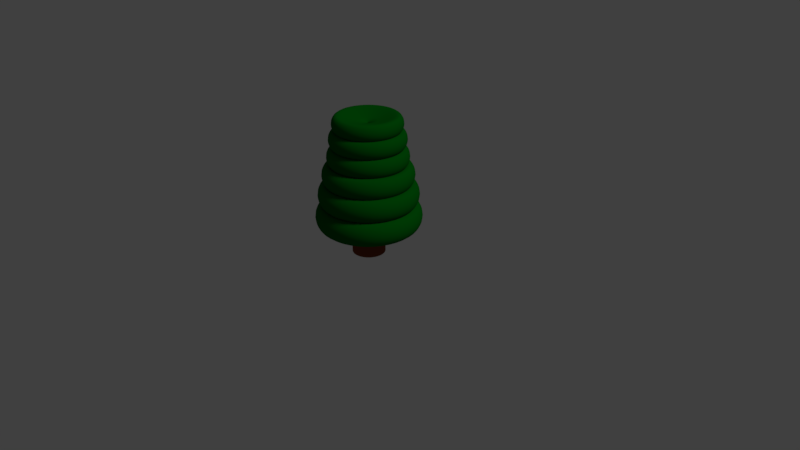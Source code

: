 # Source: 08.blend  (saved by Blender 2.78.0; exported with 4.5.12 LTS)
import bpy
from mathutils import Matrix  # noqa: F401  (used for matrix-valued properties, if any)

bpy.ops.wm.read_factory_settings(use_empty=True)
scene = bpy.context.scene
scene.name = 'Scene'

# ---- collections
col_collection_1 = bpy.data.collections.new('Collection 1'); scene.collection.children.link(col_collection_1)

# ---- materials (node trees are filled in below, after node groups)
mat_material_001 = bpy.data.materials.new('Material.001')
mat_material_001.alpha_threshold = 0.0
mat_material_001.diffuse_color = (0.0, 0.1149, 0.006852, 1.0)
mat_material_001.roughness = 0.5
mat_material_002 = bpy.data.materials.new('Material.002')
mat_material_002.alpha_threshold = 0.0
mat_material_002.roughness = 0.5

# ---- material node trees
mat_material_001.use_nodes = True; mat_material_001.node_tree.nodes.clear()
_N = mat_material_001.node_tree.nodes; _L = mat_material_001.node_tree.links
n0 = _N.new('ShaderNodeOutputMaterial'); n0.name = 'Material Output'; n0.location = (300, 300)
n1 = _N.new('ShaderNodeBsdfDiffuse'); n1.name = 'Diffuse BSDF'; n1.location = (10, 300)
n1.inputs[0].default_value = (0.0, 0.1149, 0.006852, 1.0)
_L.new(n1.outputs[0], n0.inputs[0])
n0.is_active_output = True
mat_material_002.use_nodes = True; mat_material_002.node_tree.nodes.clear()
_N = mat_material_002.node_tree.nodes; _L = mat_material_002.node_tree.links
n0 = _N.new('ShaderNodeOutputMaterial'); n0.name = 'Material Output'; n0.location = (300, 300)
n1 = _N.new('ShaderNodeBsdfDiffuse'); n1.name = 'Diffuse BSDF'; n1.location = (10, 300)
n1.inputs[0].default_value = (0.2019, 0.0465, 0.01566, 1.0)
n1.inputs[1].default_value = 0.2
_L.new(n1.outputs[0], n0.inputs[0])
n0.is_active_output = True

# ---- world
world_world = bpy.data.worlds.new('World'); scene.world = world_world
world_world.color = (0.05088, 0.05088, 0.05088)
world_world.use_sun_shadow = False
world_world.sun_shadow_jitter_overblur = 0.0
world_world.cycles.sampling_method = 'MANUAL'

# ---- cameras
cam_camera = bpy.data.cameras.new('Camera')
cam_camera.clip_end = 100.0
cam_camera.lens = 35.0
cam_camera.sensor_width = 32.0
cam_camera.sensor_height = 18.0
cam_camera.ortho_scale = 7.314
cam_camera.dof.focus_distance = 0.0

# ---- lights
light_lamp = bpy.data.lights.new('Lamp', 'SUN')
light_lamp.color = (0.9409, 1.0, 0.5031)
light_lamp.transmission_factor = 0.0
light_lamp.cutoff_distance = 30.0
light_lamp.angle = 0.1993
light_lamp.energy = 1.0
light_lamp.shadow_buffer_clip_start = 1.001
light_lamp.shadow_soft_size = 0.1
light_lamp.shadow_cascade_max_distance = 1000.0

# ---- meshes
me_torus_008 = bpy.data.meshes.new('Torus.008')
me_torus_008.from_pydata([(1.25, 0.0, 0.0), (1.077, 0.0, 0.2378), (0.7977, 0.0, 0.1469), (0.7977, 0.0, -0.1469), (1.077, 0.0, -0.2378), (1.011, 0.7347, 0.0), (0.8715, 0.6332, 0.2378), (0.6454, 0.4689, 0.1469), (0.6454, 0.4689, -0.1469), (0.8715, 0.6332, -0.2378), (0.3863, 1.189, 0.0), (0.3329, 1.025, 0.2378), (0.2465, 0.7587, 0.1469), (0.2465, 0.7587, -0.1469), (0.3329, 1.025, -0.2378), (-0.3863, 1.189, 0.0), (-0.3329, 1.025, 0.2378), (-0.2465, 0.7587, 0.1469), (-0.2465, 0.7587, -0.1469), (-0.3329, 1.025, -0.2378), (-1.011, 0.7347, 0.0), (-0.8715, 0.6332, 0.2378), (-0.6454, 0.4689, 0.1469), (-0.6454, 0.4689, -0.1469), (-0.8715, 0.6332, -0.2378), (-1.25, 1.093e-07, 0.0), (-1.077, 9.418e-08, 0.2378), (-0.7977, 6.974e-08, 0.1469), (-0.7977, 6.974e-08, -0.1469), (-1.077, 9.418e-08, -0.2378), (-1.011, -0.7347, 0.0), (-0.8715, -0.6332, 0.2378), (-0.6454, -0.4689, 0.1469), (-0.6454, -0.4689, -0.1469), (-0.8715, -0.6332, -0.2378), (-0.3863, -1.189, 0.0), (-0.3329, -1.025, 0.2378), (-0.2465, -0.7587, 0.1469), (-0.2465, -0.7587, -0.1469), (-0.3329, -1.025, -0.2378), (0.3863, -1.189, 0.0), (0.3329, -1.025, 0.2378), (0.2465, -0.7587, 0.1469), (0.2465, -0.7587, -0.1469), (0.3329, -1.025, -0.2378), (1.011, -0.7347, 0.0), (0.8715, -0.6332, 0.2378), (0.6454, -0.4689, 0.1469), (0.6454, -0.4689, -0.1469), (0.8715, -0.6332, -0.2378), (0.04612, 0.1419, 0.02749), (-0.04612, 0.1419, 0.02749), (0.1207, -0.08772, -0.02749), (0.1207, -0.08772, 0.02749), (-0.04612, -0.1419, -0.02749), (0.04612, -0.1419, -0.02749), (-0.1492, -2.653e-08, -0.02749), (-0.1492, -2.653e-08, 0.02749), (-0.04612, 0.1419, -0.02749), (-0.1207, 0.08772, 0.02749), (0.04612, 0.1419, -0.02749), (0.1207, 0.08772, -0.02749), (0.1207, 0.08772, 0.02749), (-0.04612, -0.1419, 0.02749), (0.1492, -3.958e-08, -0.02749), (0.1492, -3.958e-08, 0.02749), (-0.1207, -0.08772, -0.02749), (-0.1207, 0.08772, -0.02749), (0.04612, -0.1419, 0.02749), (-0.1207, -0.08772, 0.02749)], [], [(0, 5, 6, 1), (1, 6, 7, 2), (27, 32, 61, 64), (3, 8, 9, 4), (0, 4, 9, 5), (5, 10, 11, 6), (6, 11, 12, 7), (18, 13, 63, 68), (8, 13, 14, 9), (9, 14, 10, 5), (10, 15, 16, 11), (11, 16, 17, 12), (33, 28, 65, 62), (13, 18, 19, 14), (14, 19, 15, 10), (15, 20, 21, 16), (16, 21, 22, 17), (22, 27, 64, 52), (18, 23, 24, 19), (19, 24, 20, 15), (20, 25, 26, 21), (21, 26, 27, 22), (38, 33, 62, 50), (23, 28, 29, 24), (24, 29, 25, 20), (25, 30, 31, 26), (26, 31, 32, 27), (42, 47, 67, 58), (28, 33, 34, 29), (29, 34, 30, 25), (30, 35, 36, 31), (31, 36, 37, 32), (23, 18, 68, 53), (33, 38, 39, 34), (34, 39, 35, 30), (35, 40, 41, 36), (36, 41, 42, 37), (28, 23, 53, 65), (38, 43, 44, 39), (39, 44, 40, 35), (40, 45, 46, 41), (41, 46, 47, 42), (12, 17, 55, 54), (43, 48, 49, 44), (44, 49, 45, 40), (45, 0, 1, 46), (46, 1, 2, 47), (3, 48, 59, 57), (48, 3, 4, 49), (49, 4, 0, 45), (56, 66, 69, 57), (66, 54, 63, 69), (54, 55, 68, 63), (55, 52, 53, 68), (52, 64, 65, 53), (64, 61, 62, 65), (61, 60, 50, 62), (60, 58, 51, 50), (58, 67, 59, 51), (67, 56, 57, 59), (17, 22, 52, 55), (37, 42, 58, 60), (2, 7, 66, 56), (8, 3, 57, 69), (48, 43, 51, 59), (13, 8, 69, 63), (43, 38, 50, 51), (7, 12, 54, 66), (32, 37, 60, 61), (47, 2, 56, 67)])
me_torus_008.polygons.foreach_set('use_smooth', [True] * 70)
me_torus_008.materials.append(mat_material_001)
me_torus_008.use_remesh_preserve_volume = False
me_torus_008.use_remesh_preserve_attributes = False
me_torus_008.use_mirror_vertex_groups = False
me_torus_008.update()
me_torus_007 = bpy.data.meshes.new('Torus.007')
me_torus_007.from_pydata([(1.25, 0.0, 0.0), (1.077, 0.0, 0.2378), (0.7977, 0.0, 0.1469), (0.7977, 0.0, -0.1469), (1.077, 0.0, -0.2378), (1.011, 0.7347, 0.0), (0.8715, 0.6332, 0.2378), (0.6454, 0.4689, 0.1469), (0.6454, 0.4689, -0.1469), (0.8715, 0.6332, -0.2378), (0.3863, 1.189, 0.0), (0.3329, 1.025, 0.2378), (0.2465, 0.7587, 0.1469), (0.2465, 0.7587, -0.1469), (0.3329, 1.025, -0.2378), (-0.3863, 1.189, 0.0), (-0.3329, 1.025, 0.2378), (-0.2465, 0.7587, 0.1469), (-0.2465, 0.7587, -0.1469), (-0.3329, 1.025, -0.2378), (-1.011, 0.7347, 0.0), (-0.8715, 0.6332, 0.2378), (-0.6454, 0.4689, 0.1469), (-0.6454, 0.4689, -0.1469), (-0.8715, 0.6332, -0.2378), (-1.25, 1.093e-07, 0.0), (-1.077, 9.418e-08, 0.2378), (-0.7977, 6.974e-08, 0.1469), (-0.7977, 6.974e-08, -0.1469), (-1.077, 9.418e-08, -0.2378), (-1.011, -0.7347, 0.0), (-0.8715, -0.6332, 0.2378), (-0.6454, -0.4689, 0.1469), (-0.6454, -0.4689, -0.1469), (-0.8715, -0.6332, -0.2378), (-0.3863, -1.189, 0.0), (-0.3329, -1.025, 0.2378), (-0.2465, -0.7587, 0.1469), (-0.2465, -0.7587, -0.1469), (-0.3329, -1.025, -0.2378), (0.3863, -1.189, 0.0), (0.3329, -1.025, 0.2378), (0.2465, -0.7587, 0.1469), (0.2465, -0.7587, -0.1469), (0.3329, -1.025, -0.2378), (1.011, -0.7347, 0.0), (0.8715, -0.6332, 0.2378), (0.6454, -0.4689, 0.1469), (0.6454, -0.4689, -0.1469), (0.8715, -0.6332, -0.2378)], [], [(0, 5, 6, 1), (1, 6, 7, 2), (2, 7, 8, 3), (3, 8, 9, 4), (0, 4, 9, 5), (5, 10, 11, 6), (6, 11, 12, 7), (7, 12, 13, 8), (8, 13, 14, 9), (9, 14, 10, 5), (10, 15, 16, 11), (11, 16, 17, 12), (12, 17, 18, 13), (13, 18, 19, 14), (14, 19, 15, 10), (15, 20, 21, 16), (16, 21, 22, 17), (17, 22, 23, 18), (18, 23, 24, 19), (19, 24, 20, 15), (20, 25, 26, 21), (21, 26, 27, 22), (22, 27, 28, 23), (23, 28, 29, 24), (24, 29, 25, 20), (25, 30, 31, 26), (26, 31, 32, 27), (27, 32, 33, 28), (28, 33, 34, 29), (29, 34, 30, 25), (30, 35, 36, 31), (31, 36, 37, 32), (32, 37, 38, 33), (33, 38, 39, 34), (34, 39, 35, 30), (35, 40, 41, 36), (36, 41, 42, 37), (37, 42, 43, 38), (38, 43, 44, 39), (39, 44, 40, 35), (40, 45, 46, 41), (41, 46, 47, 42), (42, 47, 48, 43), (43, 48, 49, 44), (44, 49, 45, 40), (45, 0, 1, 46), (46, 1, 2, 47), (47, 2, 3, 48), (48, 3, 4, 49), (49, 4, 0, 45)])
me_torus_007.polygons.foreach_set('use_smooth', [True] * 50)
me_torus_007.materials.append(mat_material_001)
me_torus_007.use_remesh_preserve_volume = False
me_torus_007.use_remesh_preserve_attributes = False
me_torus_007.use_mirror_vertex_groups = False
me_torus_007.update()
me_torus_006 = bpy.data.meshes.new('Torus.006')
me_torus_006.from_pydata([(1.25, 0.0, 0.0), (1.077, 0.0, 0.2378), (0.7977, 0.0, 0.1469), (0.7977, 0.0, -0.1469), (1.077, 0.0, -0.2378), (1.011, 0.7347, 0.0), (0.8715, 0.6332, 0.2378), (0.6454, 0.4689, 0.1469), (0.6454, 0.4689, -0.1469), (0.8715, 0.6332, -0.2378), (0.3863, 1.189, 0.0), (0.3329, 1.025, 0.2378), (0.2465, 0.7587, 0.1469), (0.2465, 0.7587, -0.1469), (0.3329, 1.025, -0.2378), (-0.3863, 1.189, 0.0), (-0.3329, 1.025, 0.2378), (-0.2465, 0.7587, 0.1469), (-0.2465, 0.7587, -0.1469), (-0.3329, 1.025, -0.2378), (-1.011, 0.7347, 0.0), (-0.8715, 0.6332, 0.2378), (-0.6454, 0.4689, 0.1469), (-0.6454, 0.4689, -0.1469), (-0.8715, 0.6332, -0.2378), (-1.25, 1.093e-07, 0.0), (-1.077, 9.418e-08, 0.2378), (-0.7977, 6.974e-08, 0.1469), (-0.7977, 6.974e-08, -0.1469), (-1.077, 9.418e-08, -0.2378), (-1.011, -0.7347, 0.0), (-0.8715, -0.6332, 0.2378), (-0.6454, -0.4689, 0.1469), (-0.6454, -0.4689, -0.1469), (-0.8715, -0.6332, -0.2378), (-0.3863, -1.189, 0.0), (-0.3329, -1.025, 0.2378), (-0.2465, -0.7587, 0.1469), (-0.2465, -0.7587, -0.1469), (-0.3329, -1.025, -0.2378), (0.3863, -1.189, 0.0), (0.3329, -1.025, 0.2378), (0.2465, -0.7587, 0.1469), (0.2465, -0.7587, -0.1469), (0.3329, -1.025, -0.2378), (1.011, -0.7347, 0.0), (0.8715, -0.6332, 0.2378), (0.6454, -0.4689, 0.1469), (0.6454, -0.4689, -0.1469), (0.8715, -0.6332, -0.2378), (0.2253, 0.6935, 0.1343), (-0.2253, 0.6935, 0.1343), (0.59, -0.4286, -0.1343), (0.59, -0.4286, 0.1343), (-0.2253, -0.6935, -0.1343), (0.2253, -0.6935, -0.1343), (-0.7292, -4.278e-08, -0.1343), (-0.7292, -4.278e-08, 0.1343), (-0.2253, 0.6935, -0.1343), (-0.59, 0.4286, 0.1343), (0.2253, 0.6935, -0.1343), (0.59, 0.4286, -0.1343), (0.59, 0.4286, 0.1343), (-0.2253, -0.6935, 0.1343), (0.7292, -1.065e-07, -0.1343), (0.7292, -1.065e-07, 0.1343), (-0.59, -0.4286, -0.1343), (-0.59, 0.4286, -0.1343), (0.2253, -0.6935, 0.1343), (-0.59, -0.4286, 0.1343)], [], [(0, 5, 6, 1), (1, 6, 7, 2), (32, 37, 60, 61), (3, 8, 9, 4), (0, 4, 9, 5), (5, 10, 11, 6), (6, 11, 12, 7), (7, 12, 54, 66), (8, 13, 14, 9), (9, 14, 10, 5), (10, 15, 16, 11), (11, 16, 17, 12), (43, 38, 50, 51), (13, 18, 19, 14), (14, 19, 15, 10), (15, 20, 21, 16), (16, 21, 22, 17), (13, 8, 69, 63), (18, 23, 24, 19), (19, 24, 20, 15), (20, 25, 26, 21), (21, 26, 27, 22), (48, 43, 51, 59), (23, 28, 29, 24), (24, 29, 25, 20), (25, 30, 31, 26), (26, 31, 32, 27), (8, 3, 57, 69), (28, 33, 34, 29), (29, 34, 30, 25), (30, 35, 36, 31), (31, 36, 37, 32), (2, 7, 66, 56), (33, 38, 39, 34), (34, 39, 35, 30), (35, 40, 41, 36), (36, 41, 42, 37), (37, 42, 58, 60), (38, 43, 44, 39), (39, 44, 40, 35), (40, 45, 46, 41), (41, 46, 47, 42), (17, 22, 52, 55), (43, 48, 49, 44), (44, 49, 45, 40), (45, 0, 1, 46), (46, 1, 2, 47), (27, 32, 61, 64), (48, 3, 4, 49), (49, 4, 0, 45), (56, 66, 69, 57), (66, 54, 63, 69), (54, 55, 68, 63), (55, 52, 53, 68), (52, 64, 65, 53), (64, 61, 62, 65), (61, 60, 50, 62), (60, 58, 51, 50), (58, 67, 59, 51), (67, 56, 57, 59), (47, 2, 56, 67), (3, 48, 59, 57), (28, 23, 53, 65), (12, 17, 55, 54), (23, 18, 68, 53), (42, 47, 67, 58), (38, 33, 62, 50), (22, 27, 64, 52), (33, 28, 65, 62), (18, 13, 63, 68)])
me_torus_006.polygons.foreach_set('use_smooth', [True] * 70)
me_torus_006.materials.append(mat_material_001)
me_torus_006.use_remesh_preserve_volume = False
me_torus_006.use_remesh_preserve_attributes = False
me_torus_006.use_mirror_vertex_groups = False
me_torus_006.update()
me_torus_002 = bpy.data.meshes.new('Torus.002')
me_torus_002.from_pydata([(1.25, 0.0, 0.0), (1.077, 0.0, 0.2378), (0.7977, 0.0, 0.1469), (0.7977, 0.0, -0.1469), (1.077, 0.0, -0.2378), (1.011, 0.7347, 0.0), (0.8715, 0.6332, 0.2378), (0.6454, 0.4689, 0.1469), (0.6454, 0.4689, -0.1469), (0.8715, 0.6332, -0.2378), (0.3863, 1.189, 0.0), (0.3329, 1.025, 0.2378), (0.2465, 0.7587, 0.1469), (0.2465, 0.7587, -0.1469), (0.3329, 1.025, -0.2378), (-0.3863, 1.189, 0.0), (-0.3329, 1.025, 0.2378), (-0.2465, 0.7587, 0.1469), (-0.2465, 0.7587, -0.1469), (-0.3329, 1.025, -0.2378), (-1.011, 0.7347, 0.0), (-0.8715, 0.6332, 0.2378), (-0.6454, 0.4689, 0.1469), (-0.6454, 0.4689, -0.1469), (-0.8715, 0.6332, -0.2378), (-1.25, 1.093e-07, 0.0), (-1.077, 9.418e-08, 0.2378), (-0.7977, 6.974e-08, 0.1469), (-0.7977, 6.974e-08, -0.1469), (-1.077, 9.418e-08, -0.2378), (-1.011, -0.7347, 0.0), (-0.8715, -0.6332, 0.2378), (-0.6454, -0.4689, 0.1469), (-0.6454, -0.4689, -0.1469), (-0.8715, -0.6332, -0.2378), (-0.3863, -1.189, 0.0), (-0.3329, -1.025, 0.2378), (-0.2465, -0.7587, 0.1469), (-0.2465, -0.7587, -0.1469), (-0.3329, -1.025, -0.2378), (0.3863, -1.189, 0.0), (0.3329, -1.025, 0.2378), (0.2465, -0.7587, 0.1469), (0.2465, -0.7587, -0.1469), (0.3329, -1.025, -0.2378), (1.011, -0.7347, 0.0), (0.8715, -0.6332, 0.2378), (0.6454, -0.4689, 0.1469), (0.6454, -0.4689, -0.1469), (0.8715, -0.6332, -0.2378)], [], [(0, 5, 6, 1), (1, 6, 7, 2), (2, 7, 8, 3), (3, 8, 9, 4), (0, 4, 9, 5), (5, 10, 11, 6), (6, 11, 12, 7), (7, 12, 13, 8), (8, 13, 14, 9), (9, 14, 10, 5), (10, 15, 16, 11), (11, 16, 17, 12), (12, 17, 18, 13), (13, 18, 19, 14), (14, 19, 15, 10), (15, 20, 21, 16), (16, 21, 22, 17), (17, 22, 23, 18), (18, 23, 24, 19), (19, 24, 20, 15), (20, 25, 26, 21), (21, 26, 27, 22), (22, 27, 28, 23), (23, 28, 29, 24), (24, 29, 25, 20), (25, 30, 31, 26), (26, 31, 32, 27), (27, 32, 33, 28), (28, 33, 34, 29), (29, 34, 30, 25), (30, 35, 36, 31), (31, 36, 37, 32), (32, 37, 38, 33), (33, 38, 39, 34), (34, 39, 35, 30), (35, 40, 41, 36), (36, 41, 42, 37), (37, 42, 43, 38), (38, 43, 44, 39), (39, 44, 40, 35), (40, 45, 46, 41), (41, 46, 47, 42), (42, 47, 48, 43), (43, 48, 49, 44), (44, 49, 45, 40), (45, 0, 1, 46), (46, 1, 2, 47), (47, 2, 3, 48), (48, 3, 4, 49), (49, 4, 0, 45)])
me_torus_002.polygons.foreach_set('use_smooth', [True] * 50)
me_torus_002.materials.append(mat_material_001)
me_torus_002.use_remesh_preserve_volume = False
me_torus_002.use_remesh_preserve_attributes = False
me_torus_002.use_mirror_vertex_groups = False
me_torus_002.update()
me_torus_001 = bpy.data.meshes.new('Torus.001')
me_torus_001.from_pydata([(1.25, 0.0, 0.0), (1.077, 0.0, 0.2378), (0.7977, 0.0, 0.1469), (0.7977, 0.0, -0.1469), (1.077, 0.0, -0.2378), (1.011, 0.7347, 0.0), (0.8715, 0.6332, 0.2378), (0.6454, 0.4689, 0.1469), (0.6454, 0.4689, -0.1469), (0.8715, 0.6332, -0.2378), (0.3863, 1.189, 0.0), (0.3329, 1.025, 0.2378), (0.2465, 0.7587, 0.1469), (0.2465, 0.7587, -0.1469), (0.3329, 1.025, -0.2378), (-0.3863, 1.189, 0.0), (-0.3329, 1.025, 0.2378), (-0.2465, 0.7587, 0.1469), (-0.2465, 0.7587, -0.1469), (-0.3329, 1.025, -0.2378), (-1.011, 0.7347, 0.0), (-0.8715, 0.6332, 0.2378), (-0.6454, 0.4689, 0.1469), (-0.6454, 0.4689, -0.1469), (-0.8715, 0.6332, -0.2378), (-1.25, 1.093e-07, 0.0), (-1.077, 9.418e-08, 0.2378), (-0.7977, 6.974e-08, 0.1469), (-0.7977, 6.974e-08, -0.1469), (-1.077, 9.418e-08, -0.2378), (-1.011, -0.7347, 0.0), (-0.8715, -0.6332, 0.2378), (-0.6454, -0.4689, 0.1469), (-0.6454, -0.4689, -0.1469), (-0.8715, -0.6332, -0.2378), (-0.3863, -1.189, 0.0), (-0.3329, -1.025, 0.2378), (-0.2465, -0.7587, 0.1469), (-0.2465, -0.7587, -0.1469), (-0.3329, -1.025, -0.2378), (0.3863, -1.189, 0.0), (0.3329, -1.025, 0.2378), (0.2465, -0.7587, 0.1469), (0.2465, -0.7587, -0.1469), (0.3329, -1.025, -0.2378), (1.011, -0.7347, 0.0), (0.8715, -0.6332, 0.2378), (0.6454, -0.4689, 0.1469), (0.6454, -0.4689, -0.1469), (0.8715, -0.6332, -0.2378)], [], [(0, 5, 6, 1), (1, 6, 7, 2), (2, 7, 8, 3), (3, 8, 9, 4), (0, 4, 9, 5), (5, 10, 11, 6), (6, 11, 12, 7), (7, 12, 13, 8), (8, 13, 14, 9), (9, 14, 10, 5), (10, 15, 16, 11), (11, 16, 17, 12), (12, 17, 18, 13), (13, 18, 19, 14), (14, 19, 15, 10), (15, 20, 21, 16), (16, 21, 22, 17), (17, 22, 23, 18), (18, 23, 24, 19), (19, 24, 20, 15), (20, 25, 26, 21), (21, 26, 27, 22), (22, 27, 28, 23), (23, 28, 29, 24), (24, 29, 25, 20), (25, 30, 31, 26), (26, 31, 32, 27), (27, 32, 33, 28), (28, 33, 34, 29), (29, 34, 30, 25), (30, 35, 36, 31), (31, 36, 37, 32), (32, 37, 38, 33), (33, 38, 39, 34), (34, 39, 35, 30), (35, 40, 41, 36), (36, 41, 42, 37), (37, 42, 43, 38), (38, 43, 44, 39), (39, 44, 40, 35), (40, 45, 46, 41), (41, 46, 47, 42), (42, 47, 48, 43), (43, 48, 49, 44), (44, 49, 45, 40), (45, 0, 1, 46), (46, 1, 2, 47), (47, 2, 3, 48), (48, 3, 4, 49), (49, 4, 0, 45)])
me_torus_001.polygons.foreach_set('use_smooth', [True] * 50)
me_torus_001.materials.append(mat_material_001)
me_torus_001.use_remesh_preserve_volume = False
me_torus_001.use_remesh_preserve_attributes = False
me_torus_001.use_mirror_vertex_groups = False
me_torus_001.update()
me_torus = bpy.data.meshes.new('Torus')
me_torus.from_pydata([(1.25, 0.0, 0.0), (1.077, 0.0, 0.2378), (0.7977, 0.0, 0.1469), (0.7977, 0.0, -0.1469), (1.077, 0.0, -0.2378), (1.011, 0.7347, 0.0), (0.8715, 0.6332, 0.2378), (0.6454, 0.4689, 0.1469), (0.6454, 0.4689, -0.1469), (0.8715, 0.6332, -0.2378), (0.3863, 1.189, 0.0), (0.3329, 1.025, 0.2378), (0.2465, 0.7587, 0.1469), (0.2465, 0.7587, -0.1469), (0.3329, 1.025, -0.2378), (-0.3863, 1.189, 0.0), (-0.3329, 1.025, 0.2378), (-0.2465, 0.7587, 0.1469), (-0.2465, 0.7587, -0.1469), (-0.3329, 1.025, -0.2378), (-1.011, 0.7347, 0.0), (-0.8715, 0.6332, 0.2378), (-0.6454, 0.4689, 0.1469), (-0.6454, 0.4689, -0.1469), (-0.8715, 0.6332, -0.2378), (-1.25, 1.093e-07, 0.0), (-1.077, 9.418e-08, 0.2378), (-0.7977, 6.974e-08, 0.1469), (-0.7977, 6.974e-08, -0.1469), (-1.077, 9.418e-08, -0.2378), (-1.011, -0.7347, 0.0), (-0.8715, -0.6332, 0.2378), (-0.6454, -0.4689, 0.1469), (-0.6454, -0.4689, -0.1469), (-0.8715, -0.6332, -0.2378), (-0.3863, -1.189, 0.0), (-0.3329, -1.025, 0.2378), (-0.2465, -0.7587, 0.1469), (-0.2465, -0.7587, -0.1469), (-0.3329, -1.025, -0.2378), (0.3863, -1.189, 0.0), (0.3329, -1.025, 0.2378), (0.2465, -0.7587, 0.1469), (0.2465, -0.7587, -0.1469), (0.3329, -1.025, -0.2378), (1.011, -0.7347, 0.0), (0.8715, -0.6332, 0.2378), (0.6454, -0.4689, 0.1469), (0.6454, -0.4689, -0.1469), (0.8715, -0.6332, -0.2378), (0.04612, 0.1419, 0.02749), (-0.04612, 0.1419, 0.02749), (0.1207, -0.08772, -0.02749), (0.1207, -0.08772, 0.02749), (-0.04612, -0.1419, -0.02749), (0.04612, -0.1419, -0.02749), (-0.1492, -2.653e-08, -0.02749), (-0.1492, -2.653e-08, 0.02749), (-0.04612, 0.1419, -0.02749), (-0.1207, 0.08772, 0.02749), (0.04612, 0.1419, -0.02749), (0.1207, 0.08772, -0.02749), (0.1207, 0.08772, 0.02749), (-0.04612, -0.1419, 0.02749), (0.1492, -3.958e-08, -0.02749), (0.1492, -3.958e-08, 0.02749), (-0.1207, -0.08772, -0.02749), (-0.1207, 0.08772, -0.02749), (0.04612, -0.1419, 0.02749), (-0.1207, -0.08772, 0.02749)], [], [(0, 5, 6, 1), (1, 6, 7, 2), (27, 32, 61, 64), (3, 8, 9, 4), (0, 4, 9, 5), (5, 10, 11, 6), (6, 11, 12, 7), (18, 13, 63, 68), (8, 13, 14, 9), (9, 14, 10, 5), (10, 15, 16, 11), (11, 16, 17, 12), (33, 28, 65, 62), (13, 18, 19, 14), (14, 19, 15, 10), (15, 20, 21, 16), (16, 21, 22, 17), (22, 27, 64, 52), (18, 23, 24, 19), (19, 24, 20, 15), (20, 25, 26, 21), (21, 26, 27, 22), (38, 33, 62, 50), (23, 28, 29, 24), (24, 29, 25, 20), (25, 30, 31, 26), (26, 31, 32, 27), (42, 47, 67, 58), (28, 33, 34, 29), (29, 34, 30, 25), (30, 35, 36, 31), (31, 36, 37, 32), (23, 18, 68, 53), (33, 38, 39, 34), (34, 39, 35, 30), (35, 40, 41, 36), (36, 41, 42, 37), (28, 23, 53, 65), (38, 43, 44, 39), (39, 44, 40, 35), (40, 45, 46, 41), (41, 46, 47, 42), (12, 17, 55, 54), (43, 48, 49, 44), (44, 49, 45, 40), (45, 0, 1, 46), (46, 1, 2, 47), (3, 48, 59, 57), (48, 3, 4, 49), (49, 4, 0, 45), (56, 66, 69, 57), (66, 54, 63, 69), (54, 55, 68, 63), (55, 52, 53, 68), (52, 64, 65, 53), (64, 61, 62, 65), (61, 60, 50, 62), (60, 58, 51, 50), (58, 67, 59, 51), (67, 56, 57, 59), (17, 22, 52, 55), (37, 42, 58, 60), (2, 7, 66, 56), (8, 3, 57, 69), (48, 43, 51, 59), (13, 8, 69, 63), (43, 38, 50, 51), (7, 12, 54, 66), (32, 37, 60, 61), (47, 2, 56, 67)])
me_torus.polygons.foreach_set('use_smooth', [True] * 70)
me_torus.materials.append(mat_material_001)
me_torus.use_remesh_preserve_volume = False
me_torus.use_remesh_preserve_attributes = False
me_torus.use_mirror_vertex_groups = False
me_torus.update()
me_cylinder = bpy.data.meshes.new('Cylinder')
me_cylinder.from_pydata([(0.0, 1.0, -1.0), (0.0, 1.0, 1.0), (0.3827, 0.9239, -1.0), (0.3827, 0.9239, 1.0), (0.7071, 0.7071, -1.0), (0.7071, 0.7071, 1.0), (0.9239, 0.3827, -1.0), (0.9239, 0.3827, 1.0), (1.0, -4.371e-08, -1.0), (1.0, -4.371e-08, 1.0), (0.9239, -0.3827, -1.0), (0.9239, -0.3827, 1.0), (0.7071, -0.7071, -1.0), (0.7071, -0.7071, 1.0), (0.3827, -0.9239, -1.0), (0.3827, -0.9239, 1.0), (1.51e-07, -1.0, -1.0), (1.51e-07, -1.0, 1.0), (-0.3827, -0.9239, -1.0), (-0.3827, -0.9239, 1.0), (-0.7071, -0.7071, -1.0), (-0.7071, -0.7071, 1.0), (-0.9239, -0.3827, -1.0), (-0.9239, -0.3827, 1.0), (-1.0, 1.192e-08, -1.0), (-1.0, 1.192e-08, 1.0), (-0.9239, 0.3827, -1.0), (-0.9239, 0.3827, 1.0), (-0.7071, 0.7071, -1.0), (-0.7071, 0.7071, 1.0), (-0.3827, 0.9239, -1.0), (-0.3827, 0.9239, 1.0), (0.0, 1.0, -1.0), (0.3827, 0.9239, -1.0), (0.7071, 0.7071, -1.0), (0.9239, 0.3827, -1.0), (1.0, -4.371e-08, -1.0), (0.9239, -0.3827, -1.0), (0.7071, -0.7071, -1.0), (0.3827, -0.9239, -1.0), (1.51e-07, -1.0, -1.0), (-0.3827, -0.9239, -1.0), (-0.7071, -0.7071, -1.0), (-0.9239, -0.3827, -1.0), (-1.0, 1.192e-08, -1.0), (-0.9239, 0.3827, -1.0), (-0.7071, 0.7071, -1.0), (-0.3827, 0.9239, -1.0), (0.0, 1.0, 1.0), (0.3827, 0.9239, 1.0), (0.7071, 0.7071, 1.0), (0.9239, 0.3827, 1.0), (1.0, -4.371e-08, 1.0), (0.9239, -0.3827, 1.0), (0.7071, -0.7071, 1.0), (0.3827, -0.9239, 1.0), (1.51e-07, -1.0, 1.0), (-0.3827, -0.9239, 1.0), (-0.7071, -0.7071, 1.0), (-0.9239, -0.3827, 1.0), (-1.0, 1.192e-08, 1.0), (-0.9239, 0.3827, 1.0), (-0.7071, 0.7071, 1.0), (-0.3827, 0.9239, 1.0), (0.3827, 0.9239, -1.0), (0.7071, 0.7071, -1.0), (0.9239, 0.3827, -1.0), (1.0, -4.371e-08, -1.0), (0.9239, -0.3827, -1.0), (0.7071, -0.7071, -1.0), (0.3827, -0.9239, -1.0), (1.51e-07, -1.0, -1.0), (-0.3827, -0.9239, -1.0), (-0.7071, -0.7071, -1.0), (-0.9239, -0.3827, -1.0), (-1.0, 1.192e-08, -1.0), (-0.9239, 0.3827, -1.0), (-0.7071, 0.7071, -1.0), (-0.3827, 0.9239, -1.0), (0.0, 1.0, -1.0), (0.0, 1.0, 1.0), (0.3827, 0.9239, 1.0), (0.7071, 0.7071, 1.0), (0.9239, 0.3827, 1.0), (1.0, -4.371e-08, 1.0), (0.9239, -0.3827, 1.0), (0.7071, -0.7071, 1.0), (0.3827, -0.9239, 1.0), (1.51e-07, -1.0, 1.0), (-0.3827, -0.9239, 1.0), (-0.7071, -0.7071, 1.0), (-0.9239, -0.3827, 1.0), (-1.0, 1.192e-08, 1.0), (-0.9239, 0.3827, 1.0), (-0.7071, 0.7071, 1.0), (-0.3827, 0.9239, 1.0)], [], [(48, 1, 3, 49), (49, 3, 5, 50), (50, 5, 7, 51), (51, 7, 9, 52), (52, 9, 11, 53), (53, 11, 13, 54), (54, 13, 15, 55), (55, 15, 17, 56), (56, 17, 19, 57), (57, 19, 21, 58), (58, 21, 23, 59), (59, 23, 25, 60), (60, 25, 27, 61), (61, 27, 29, 62), (3, 1, 31, 29, 27, 25, 23, 21, 19, 17, 15, 13, 11, 9, 7, 5), (62, 29, 31, 63), (63, 31, 1, 48), (0, 2, 4, 6, 8, 10, 12, 14, 16, 18, 20, 22, 24, 26, 28, 30), (30, 47, 32, 0), (28, 46, 47, 30), (26, 45, 46, 28), (24, 44, 45, 26), (22, 43, 44, 24), (20, 42, 43, 22), (18, 41, 42, 20), (16, 40, 41, 18), (14, 39, 40, 16), (12, 38, 39, 14), (10, 37, 38, 12), (8, 36, 37, 10), (6, 35, 36, 8), (4, 34, 35, 6), (2, 33, 34, 4), (0, 32, 33, 2), (95, 63, 48, 80), (94, 62, 63, 95), (93, 61, 62, 94), (92, 60, 61, 93), (91, 59, 60, 92), (90, 58, 59, 91), (89, 57, 58, 90), (88, 56, 57, 89), (87, 55, 56, 88), (86, 54, 55, 87), (85, 53, 54, 86), (84, 52, 53, 85), (83, 51, 52, 84), (82, 50, 51, 83), (81, 49, 50, 82), (80, 48, 49, 81), (32, 79, 64, 33), (33, 64, 65, 34), (34, 65, 66, 35), (35, 66, 67, 36), (36, 67, 68, 37), (37, 68, 69, 38), (38, 69, 70, 39), (39, 70, 71, 40), (40, 71, 72, 41), (41, 72, 73, 42), (42, 73, 74, 43), (43, 74, 75, 44), (44, 75, 76, 45), (45, 76, 77, 46), (46, 77, 78, 47), (47, 78, 79, 32), (79, 80, 81, 64), (64, 81, 82, 65), (65, 82, 83, 66), (66, 83, 84, 67), (67, 84, 85, 68), (68, 85, 86, 69), (69, 86, 87, 70), (70, 87, 88, 71), (71, 88, 89, 72), (72, 89, 90, 73), (73, 90, 91, 74), (74, 91, 92, 75), (75, 92, 93, 76), (76, 93, 94, 77), (77, 94, 95, 78), (78, 95, 80, 79)])
me_cylinder.polygons.foreach_set('use_smooth', [True] * 82)
me_cylinder.materials.append(mat_material_002)
me_cylinder.use_remesh_preserve_volume = False
me_cylinder.use_remesh_preserve_attributes = False
me_cylinder.use_mirror_vertex_groups = False
me_cylinder.update()

# ---- objects
ob_torus_005 = bpy.data.objects.new('Torus.005', me_torus_008)
ob_torus_004 = bpy.data.objects.new('Torus.004', me_torus_007)
ob_torus_003 = bpy.data.objects.new('Torus.003', me_torus_006)
ob_torus_002 = bpy.data.objects.new('Torus.002', me_torus_002)
ob_torus_001 = bpy.data.objects.new('Torus.001', me_torus_001)
ob_torus = bpy.data.objects.new('Torus', me_torus)
ob_cylinder = bpy.data.objects.new('Cylinder', me_cylinder)
ob_lamp = bpy.data.objects.new('Lamp', light_lamp)
ob_camera = bpy.data.objects.new('Camera', cam_camera)

# ---- transforms, parenting, visibility, modifiers, constraints
ob_torus_005.location = (0.006304, 0.00566, 1.354)
ob_torus_005.scale = (0.4592, 0.4592, 0.624)
ob_torus_005.lineart.crease_threshold = 0.0
_m = ob_torus_005.modifiers.new('Subsurf', 'SUBSURF')
_m.uv_smooth = 'PRESERVE_CORNERS'
_m.quality = 2
_m.levels = 5
_m.show_only_control_edges = False
ob_torus_004.location = (0.006304, 0.00566, 1.576)
ob_torus_004.scale = (0.4332, 0.4332, 0.5886)
ob_torus_004.lineart.crease_threshold = 0.0
_m = ob_torus_004.modifiers.new('Subsurf', 'SUBSURF')
_m.uv_smooth = 'PRESERVE_CORNERS'
_m.quality = 2
_m.levels = 5
_m.show_only_control_edges = False
ob_torus_003.location = (0.006304, 0.00566, 1.774)
ob_torus_003.scale = (0.3945, 0.3945, 0.5361)
ob_torus_003.lineart.crease_threshold = 0.0
_m = ob_torus_003.modifiers.new('Subsurf', 'SUBSURF')
_m.uv_smooth = 'PRESERVE_CORNERS'
_m.quality = 2
_m.levels = 5
_m.show_only_control_edges = False
ob_torus_002.location = (0.006304, 0.00566, 1.119)
ob_torus_002.scale = (0.5187, 0.5187, 0.7047)
ob_torus_002.lineart.crease_threshold = 0.0
_m = ob_torus_002.modifiers.new('Subsurf', 'SUBSURF')
_m.uv_smooth = 'PRESERVE_CORNERS'
_m.quality = 2
_m.levels = 5
_m.show_only_control_edges = False
ob_torus_001.location = (0.006304, 0.00566, 0.8575)
ob_torus_001.scale = (0.5695, 0.5695, 0.7738)
ob_torus_001.lineart.crease_threshold = 0.0
_m = ob_torus_001.modifiers.new('Subsurf', 'SUBSURF')
_m.uv_smooth = 'PRESERVE_CORNERS'
_m.quality = 2
_m.levels = 5
_m.show_only_control_edges = False
ob_torus.location = (0.006304, 0.00566, 0.5659)
ob_torus.scale = (0.6037, 0.6037, 0.8203)
ob_torus.lineart.crease_threshold = 0.0
_m = ob_torus.modifiers.new('Subsurf', 'SUBSURF')
_m.uv_smooth = 'PRESERVE_CORNERS'
_m.quality = 2
_m.levels = 5
_m.show_only_control_edges = False
ob_cylinder.location = (0.0, 0.0, 0.7841)
ob_cylinder.scale = (0.2166, 0.2166, 0.7242)
ob_cylinder.lineart.crease_threshold = 0.0
_m = ob_cylinder.modifiers.new('Subsurf', 'SUBSURF')
_m.uv_smooth = 'PRESERVE_CORNERS'
_m.quality = 2
_m.levels = 4
_m.show_only_control_edges = False
ob_lamp.location = (4.076, 1.005, 5.904)
ob_lamp.rotation_euler = (0.6503, 0.05522, 1.866)
ob_lamp.lock_rotations_4d = False
ob_lamp.empty_display_type = 'ARROWS'
ob_lamp.color = (0.0, 0.0, 0.0, 0.0)
ob_lamp.lineart.crease_threshold = 0.0
ob_camera.location = (7.481, -6.508, 5.344)
ob_camera.rotation_euler = (1.109, 0.0, 0.8149)
ob_camera.lock_rotations_4d = False
ob_camera.empty_display_type = 'ARROWS'
ob_camera.color = (0.0, 0.0, 0.0, 0.0)
ob_camera.display_type = 'WIRE'
ob_camera.lineart.crease_threshold = 0.0

# ---- collection membership
col_collection_1.objects.link(ob_torus_005)
col_collection_1.objects.link(ob_torus_004)
col_collection_1.objects.link(ob_torus_003)
col_collection_1.objects.link(ob_torus_002)
col_collection_1.objects.link(ob_torus_001)
col_collection_1.objects.link(ob_torus)
col_collection_1.objects.link(ob_cylinder)
col_collection_1.objects.link(ob_lamp)
col_collection_1.objects.link(ob_camera)

# ---- scene / render settings (as saved in the file)
scene.camera = ob_camera
scene.frame_start = 1; scene.frame_end = 250; scene.frame_set(1)
scene.render.engine = 'CYCLES'
scene.render.resolution_percentage = 50
scene.render.dither_intensity = 0.0
scene.cycles.use_denoising = False
scene.cycles.samples = 128
scene.cycles.sampling_pattern = 'TABULATED_SOBOL'
scene.cycles.light_sampling_threshold = 0.0
scene.cycles.use_adaptive_sampling = False
scene.cycles.use_light_tree = False
scene.cycles.blur_glossy = 0.0
scene.cycles.sample_clamp_indirect = 0.0
scene.view_settings.view_transform = 'Standard'
bpy.context.view_layer.update()
